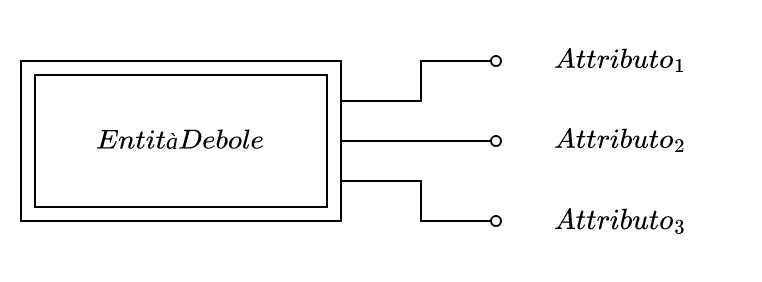

The diagram above was exported from draw.io. Its source (the exported page's mxGraphModel, read from the mxfile embedded in the PNG):
<mxGraphModel dx="523" dy="1148" grid="1" gridSize="10" guides="1" tooltips="1" connect="1" arrows="1" fold="1" page="1" pageScale="1" pageWidth="1100" pageHeight="850" math="1" shadow="0">
  <root>
    <mxCell id="0" />
    <mxCell id="1" parent="0" />
    <mxCell id="2" value="$$Attributo_1$$" style="text;html=1;strokeColor=none;fillColor=none;align=center;verticalAlign=middle;whiteSpace=wrap;rounded=0;" vertex="1" parent="1">
      <mxGeometry x="1840" y="-560" width="120" height="40" as="geometry" />
    </mxCell>
    <mxCell id="3" value="$$Attributo_2$$" style="text;html=1;strokeColor=none;fillColor=none;align=center;verticalAlign=middle;whiteSpace=wrap;rounded=0;" vertex="1" parent="1">
      <mxGeometry x="1840" y="-520" width="120" height="40" as="geometry" />
    </mxCell>
    <mxCell id="4" value="$$Attributo_3$$" style="text;html=1;strokeColor=none;fillColor=none;align=center;verticalAlign=middle;whiteSpace=wrap;rounded=0;" vertex="1" parent="1">
      <mxGeometry x="1840" y="-480" width="120" height="40" as="geometry" />
    </mxCell>
    <mxCell id="5" value="" style="endArrow=none;html=1;rounded=0;exitX=1;exitY=0.25;exitDx=0;exitDy=0;entryX=0;entryY=0.5;entryDx=0;entryDy=0;" edge="1" parent="1">
      <mxGeometry width="50" height="50" relative="1" as="geometry">
        <mxPoint x="1760" y="-520" as="sourcePoint" />
        <mxPoint x="1835" y="-540" as="targetPoint" />
        <Array as="points">
          <mxPoint x="1800" y="-520" />
          <mxPoint x="1800" y="-540" />
        </Array>
      </mxGeometry>
    </mxCell>
    <mxCell id="6" value="" style="endArrow=none;html=1;rounded=0;entryX=0;entryY=0.5;entryDx=0;entryDy=0;exitX=1;exitY=0.5;exitDx=0;exitDy=0;" edge="1" target="8" parent="1">
      <mxGeometry width="50" height="50" relative="1" as="geometry">
        <mxPoint x="1760" y="-500" as="sourcePoint" />
        <mxPoint x="1825" y="-510" as="targetPoint" />
      </mxGeometry>
    </mxCell>
    <mxCell id="7" value="" style="endArrow=none;html=1;rounded=0;entryX=0;entryY=0.5;entryDx=0;entryDy=0;exitX=1;exitY=0.75;exitDx=0;exitDy=0;" edge="1" target="9" parent="1">
      <mxGeometry width="50" height="50" relative="1" as="geometry">
        <mxPoint x="1760" y="-480" as="sourcePoint" />
        <mxPoint x="1850" y="-485" as="targetPoint" />
        <Array as="points">
          <mxPoint x="1800" y="-480" />
          <mxPoint x="1800" y="-460" />
        </Array>
      </mxGeometry>
    </mxCell>
    <mxCell id="8" value="" style="ellipse;whiteSpace=wrap;html=1;aspect=fixed;" vertex="1" parent="1">
      <mxGeometry x="1835" y="-502.5" width="5" height="5" as="geometry" />
    </mxCell>
    <mxCell id="9" value="" style="ellipse;whiteSpace=wrap;html=1;aspect=fixed;" vertex="1" parent="1">
      <mxGeometry x="1835" y="-462.5" width="5" height="5" as="geometry" />
    </mxCell>
    <mxCell id="10" value="$$Entità Debole$$" style="shape=ext;double=1;rounded=0;whiteSpace=wrap;html=1;fillColor=default;fillOpacity=100;labelPadding=0;margin=5;" vertex="1" parent="1">
      <mxGeometry x="1600" y="-540" width="160" height="80" as="geometry" />
    </mxCell>
    <mxCell id="11" value="" style="ellipse;whiteSpace=wrap;html=1;aspect=fixed;" vertex="1" parent="1">
      <mxGeometry x="1835" y="-542.5" width="5" height="5" as="geometry" />
    </mxCell>
  </root>
</mxGraphModel>